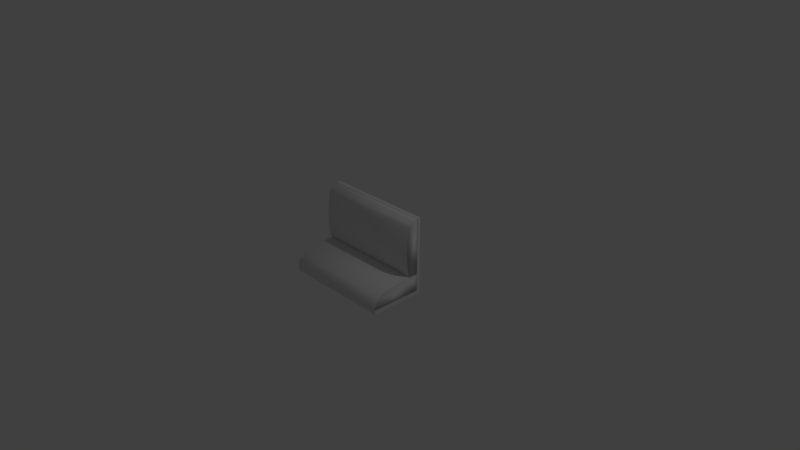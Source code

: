 # Source: sillon.blend  (saved by Blender 2.79.0; exported with 4.5.12 LTS)
import bpy
from mathutils import Matrix  # noqa: F401  (used for matrix-valued properties, if any)

bpy.ops.wm.read_factory_settings(use_empty=True)
scene = bpy.context.scene
scene.name = 'Scene'

# ---- collections
col_collection_1 = bpy.data.collections.new('Collection 1'); scene.collection.children.link(col_collection_1)

# ---- materials (node trees are filled in below, after node groups)
mat_material = bpy.data.materials.new('Material')
mat_material.alpha_threshold = 0.0
mat_material.use_transparent_shadow = False
mat_material.roughness = 0.5
mat_material.line_color = (0.0, 0.0, 0.0, 1.0)

# ---- material node trees

# ---- world
world_world = bpy.data.worlds.new('World'); scene.world = world_world
world_world.color = (0.05088, 0.05088, 0.05088)
world_world.use_sun_shadow = False
world_world.sun_shadow_jitter_overblur = 0.0
world_world.cycles.sampling_method = 'MANUAL'

# ---- cameras
cam_camera = bpy.data.cameras.new('Camera')
cam_camera.clip_end = 100.0
cam_camera.lens = 35.0
cam_camera.sensor_width = 32.0
cam_camera.sensor_height = 18.0
cam_camera.ortho_scale = 7.314
cam_camera.dof.focus_distance = 0.0
cam_camera.dof.aperture_fstop = 128.0

# ---- lights
light_lamp = bpy.data.lights.new('Lamp', 'POINT')
light_lamp.transmission_factor = 0.0
light_lamp.cutoff_distance = 30.0
light_lamp.energy = 100.0
light_lamp.shadow_buffer_clip_start = 1.001
light_lamp.shadow_soft_size = 0.1
light_lamp.shadow_maximum_resolution = 0.006
light_lamp.use_absolute_resolution = True

# ---- meshes
me_cube_001 = bpy.data.meshes.new('Cube.001')
me_cube_001.from_pydata([(100.0, 34.07, -121.7), (-100.0, 34.09, -121.0), (-100.0, 28.75, 159.1), (100.0, 28.73, 159.1), (-100.0, -3.349, 136.3), (100.0, -3.37, 136.3), (-100.0, 7.862, 150.1), (100.0, 7.841, 150.1), (100.0, 34.07, 157.8), (-100.0, 34.09, 157.8), (-100.0, -30.35, -64.27), (100.0, -30.37, -64.27), (-99.91, -30.24, -103.0), (100.7, -29.95, -100.8), (-100.0, -36.54, -121.0), (100.0, -36.56, -121.7), (-100.0, -27.14, -5.742), (100.0, -27.17, -5.742), (-100.0, -25.2, 50.54), (100.0, -25.22, 50.54), (-100.0, -18.09, 102.4), (100.0, -18.11, 102.4), (-100.0, -6.618, 128.7), (100.0, -6.64, 128.7), (-100.0, -27.19, -120.7), (99.98, -27.19, -120.7), (99.98, -233.1, -116.5), (-100.0, -233.1, -116.5), (99.98, -217.9, -74.89), (-100.0, -217.9, -74.89), (99.98, -229.3, -95.0), (-100.0, -229.3, -95.0), (-100.0, -232.3, -120.7), (99.98, -232.3, -120.7), (99.98, -84.2, -55.29), (-100.0, -84.2, -55.29), (99.98, -45.18, -63.2), (-100.0, -45.18, -63.2), (99.98, -30.89, -70.81), (-100.0, -30.89, -70.81), (99.98, -123.2, -53.51), (-100.0, -123.2, -53.51), (99.98, -160.7, -56.64), (-100.0, -160.7, -56.64), (99.98, -195.3, -64.03), (-100.0, -195.3, -64.03), (99.98, -212.8, -69.78), (-100.0, -212.8, -69.78)], [], [(0, 15, 14, 1), (1, 14, 12, 10, 16, 18, 20, 22, 4, 6, 2, 9), (0, 1, 9, 8), (5, 7, 6, 4), (3, 8, 9, 2), (8, 3, 7, 5, 23, 21, 19, 17, 11, 13, 15, 0), (7, 3, 2, 6), (12, 14, 15, 13), (13, 11, 10, 12), (11, 17, 16, 10), (21, 23, 22, 20), (19, 21, 20, 18), (22, 23, 5, 4), (17, 19, 18, 16), (24, 39, 38, 25), (25, 38, 36, 34, 40, 42, 44, 46, 28, 30, 26, 33), (24, 25, 33, 32), (29, 31, 30, 28), (27, 32, 33, 26), (32, 27, 31, 29, 47, 45, 43, 41, 35, 37, 39, 24), (31, 27, 26, 30), (36, 38, 39, 37), (37, 35, 34, 36), (35, 41, 40, 34), (45, 47, 46, 44), (43, 45, 44, 42), (46, 47, 29, 28), (41, 43, 42, 40)])
me_cube_001.polygons.foreach_set('use_smooth', [True] * 28)
_uv = me_cube_001.uv_layers.new(name='UVMap')
_uv.uv.foreach_set('vector', [0.4244, 0.6334, 0.5346, 0.6335, 0.5346, 0.3213, 0.4244, 0.3213, 0.4236, 0.3213, 0.3133, 0.3213, 0.3232, 0.3494, 0.323, 0.4098, 0.328, 0.5012, 0.331, 0.589, 0.3421, 0.67, 0.3601, 0.711, 0.3652, 0.7228, 0.3827, 0.7443, 0.4153, 0.7585, 0.4236, 0.7565, 0.3125, 0.0003985, 0.0003985, 0.001463, 0.0003985, 0.4367, 0.3125, 0.4367, 0.968, 0.000399, 0.9895, 0.0003985, 0.9895, 0.3125, 0.968, 0.3126, 0.3121, 0.7496, 0.3037, 0.7496, 0.3037, 0.4375, 0.3121, 0.4375, 0.7365, 0.4367, 0.7282, 0.4386, 0.6956, 0.4245, 0.6781, 0.403, 0.673, 0.3911, 0.6551, 0.3502, 0.644, 0.2692, 0.641, 0.1814, 0.636, 0.09002, 0.6366, 0.03304, 0.6263, 0.0003985, 0.7365, 0.0003985, 0.9672, 0.3126, 0.9346, 0.3126, 0.9346, 0.0003985, 0.9672, 0.0004013, 0.9076, 0.4395, 0.9357, 0.4394, 0.9357, 0.7516, 0.9031, 0.7525, 0.3133, 0.817, 0.3142, 0.76, 0.6264, 0.7593, 0.6264, 0.8197, 0.2116, 0.4375, 0.3029, 0.4375, 0.3029, 0.7496, 0.2116, 0.7496, 0.8994, 0.3125, 0.8584, 0.3126, 0.8584, 0.0003992, 0.8994, 0.0003985, 0.7072, 0.7516, 0.6263, 0.7516, 0.6263, 0.4394, 0.7072, 0.4394, 0.9996, 0.4394, 0.9996, 0.7516, 0.9877, 0.7516, 0.9877, 0.4394, 0.6233, 0.6334, 0.5354, 0.6334, 0.5354, 0.3213, 0.6233, 0.3213, 0.7858, 0.4394, 0.708, 0.4394, 0.708, 0.7516, 0.7858, 0.7516, 0.2108, 0.7589, 0.133, 0.7531, 0.1211, 0.7308, 0.1088, 0.6699, 0.106, 0.609, 0.1109, 0.5504, 0.1224, 0.4965, 0.1314, 0.4691, 0.1394, 0.4612, 0.1707, 0.4435, 0.2043, 0.4375, 0.2108, 0.4388, 0.6255, 0.0003988, 0.3133, 0.0003985, 0.3133, 0.3205, 0.6255, 0.3205, 0.3125, 0.7597, 0.3125, 0.7911, 0.0003985, 0.7911, 0.0003985, 0.7597, 0.6255, 0.8205, 0.6255, 0.827, 0.3133, 0.827, 0.3133, 0.8205, 0.1052, 0.4388, 0.09876, 0.4375, 0.06515, 0.4435, 0.03377, 0.4612, 0.02579, 0.4691, 0.01682, 0.4965, 0.005286, 0.5504, 0.0003985, 0.609, 0.003175, 0.6699, 0.01552, 0.7308, 0.02741, 0.7531, 0.1052, 0.7589, 0.9002, 0.0003987, 0.9338, 0.0003985, 0.9338, 0.3126, 0.9002, 0.3125, 0.987, 0.7516, 0.9646, 0.7516, 0.9646, 0.4394, 0.987, 0.4394, 0.8475, 0.7516, 0.7866, 0.7516, 0.7866, 0.4394, 0.8475, 0.4394, 0.7373, 0.0003985, 0.7982, 0.0003995, 0.7982, 0.3126, 0.7373, 0.3125, 0.9365, 0.4394, 0.9638, 0.4394, 0.9638, 0.7516, 0.9365, 0.7516, 0.8483, 0.4394, 0.9023, 0.4394, 0.9023, 0.7516, 0.8483, 0.7516, 0.9903, 0.3125, 0.9903, 0.0003986, 0.9983, 0.0003985, 0.9983, 0.3125, 0.8576, 0.3125, 0.799, 0.3125, 0.799, 0.0003985, 0.8576, 0.0003985])
me_cube_001.materials.append(mat_material)
me_cube_001.use_remesh_preserve_volume = False
me_cube_001.use_remesh_preserve_attributes = False
me_cube_001.use_mirror_vertex_groups = False
me_cube_001.update()
me_cube_004 = bpy.data.meshes.new('Cube.004')
me_cube_004.from_pydata([(100.1, 73.03, -50.07), (100.1, -193.6, -50.07), (100.1, 73.03, -70.07), (100.1, -193.6, -70.07), (-99.94, 73.05, -50.07), (-99.95, -193.6, -50.07), (-99.94, 73.05, -70.07), (-99.95, -193.6, -70.07), (-100.1, 87.07, -69.9), (-100.1, 87.07, 230.1), (99.93, 87.04, 230.1), (99.93, 87.04, -69.9), (-100.1, 73.73, -69.9), (-100.1, 73.73, 230.1), (99.93, 73.71, 230.1), (99.93, 73.71, -69.9)], [], [(0, 1, 3, 2), (2, 3, 7, 6), (6, 7, 5, 4), (4, 5, 1, 0), (2, 6, 4, 0), (7, 3, 1, 5), (8, 9, 10, 11), (12, 15, 14, 13), (8, 12, 13, 9), (9, 13, 14, 10), (10, 14, 15, 11), (12, 8, 11, 15)])
_uv = me_cube_004.uv_layers.new(name='UVMap')
_uv.uv.foreach_set('vector', [0.5956, 0.001752, 0.5956, 0.469, 0.569, 0.469, 0.569, 0.001752, 0.537, 0.531, 0.537, 0.9982, 0.2705, 0.9982, 0.2705, 0.5309, 0.5663, 0.001752, 0.5663, 0.469, 0.5397, 0.469, 0.5397, 0.001752, 0.2678, 0.5309, 0.2678, 0.9982, 0.001333, 0.9982, 0.001333, 0.531, 0.569, 0.823, 0.569, 0.4725, 0.5956, 0.4725, 0.5956, 0.823, 0.6658, 0.001752, 0.6658, 0.3522, 0.6392, 0.3522, 0.6392, 0.001752, 0.2678, 0.001752, 0.2678, 0.5274, 0.001333, 0.5274, 0.001333, 0.001752, 0.537, 0.5274, 0.2705, 0.5274, 0.2705, 0.001752, 0.537, 0.001752, 0.6187, 0.001752, 0.6365, 0.001752, 0.6365, 0.5274, 0.6187, 0.5274, 0.6569, 0.7062, 0.6392, 0.7062, 0.6392, 0.3557, 0.6569, 0.3557, 0.6161, 0.5274, 0.5983, 0.5274, 0.5983, 0.001752, 0.6161, 0.001752, 0.5663, 0.823, 0.5485, 0.823, 0.5485, 0.4725, 0.5663, 0.4725])
me_cube_004.materials.append(mat_material)
me_cube_004.use_remesh_preserve_volume = False
me_cube_004.use_remesh_preserve_attributes = False
me_cube_004.use_mirror_vertex_groups = False
me_cube_004.update()

# ---- objects
ob_cube_001 = bpy.data.objects.new('Cube.001', me_cube_001)
ob_lamp = bpy.data.objects.new('Lamp', light_lamp)
ob_camera = bpy.data.objects.new('Camera', cam_camera)
ob_cube_002 = bpy.data.objects.new('Cube.002', me_cube_004)

# ---- transforms, parenting, visibility, modifiers, constraints
ob_cube_001.location = (0.0, -0.1816, -0.1465)
ob_cube_001.rotation_euler = (-4.712, -3.142, -7.153e-12)
ob_cube_001.scale = (0.0075, 0.00375, 0.0025)
ob_cube_001.lineart.crease_threshold = 0.0
ob_lamp.location = (4.076, 1.005, 5.904)
ob_lamp.rotation_euler = (0.6503, 0.05522, 1.866)
ob_lamp.lock_rotations_4d = False
ob_lamp.empty_display_type = 'ARROWS'
ob_lamp.color = (0.0, 0.0, 0.0, 0.0)
ob_lamp.lineart.crease_threshold = 0.0
ob_camera.location = (7.481, -6.508, 5.344)
ob_camera.rotation_euler = (1.109, 0.0, 0.8149)
ob_camera.lock_rotations_4d = False
ob_camera.empty_display_type = 'ARROWS'
ob_camera.color = (0.0, 0.0, 0.0, 0.0)
ob_camera.display_type = 'WIRE'
ob_camera.lineart.crease_threshold = 0.0
ob_cube_002.location = (0.0, 0.0, 0.0)
ob_cube_002.rotation_euler = (-4.712, -3.142, -7.153e-12)
ob_cube_002.scale = (0.0075, 0.00375, 0.0025)
ob_cube_002.lineart.crease_threshold = 0.0

# ---- collection membership
col_collection_1.objects.link(ob_cube_001)
col_collection_1.objects.link(ob_lamp)
col_collection_1.objects.link(ob_camera)
col_collection_1.objects.link(ob_cube_002)

# ---- scene / render settings (as saved in the file)
scene.camera = ob_camera
scene.frame_start = 1; scene.frame_end = 250; scene.frame_set(1)
scene.render.engine = 'BLENDER_EEVEE_NEXT'
scene.render.resolution_percentage = 50
scene.render.dither_intensity = 0.0
scene.cycles.use_denoising = False
scene.cycles.samples = 128
scene.cycles.sampling_pattern = 'TABULATED_SOBOL'
scene.cycles.use_adaptive_sampling = False
scene.cycles.use_light_tree = False
scene.cycles.blur_glossy = 0.0
scene.cycles.sample_clamp_indirect = 0.0
scene.view_settings.view_transform = 'Standard'
bpy.context.view_layer.update()
